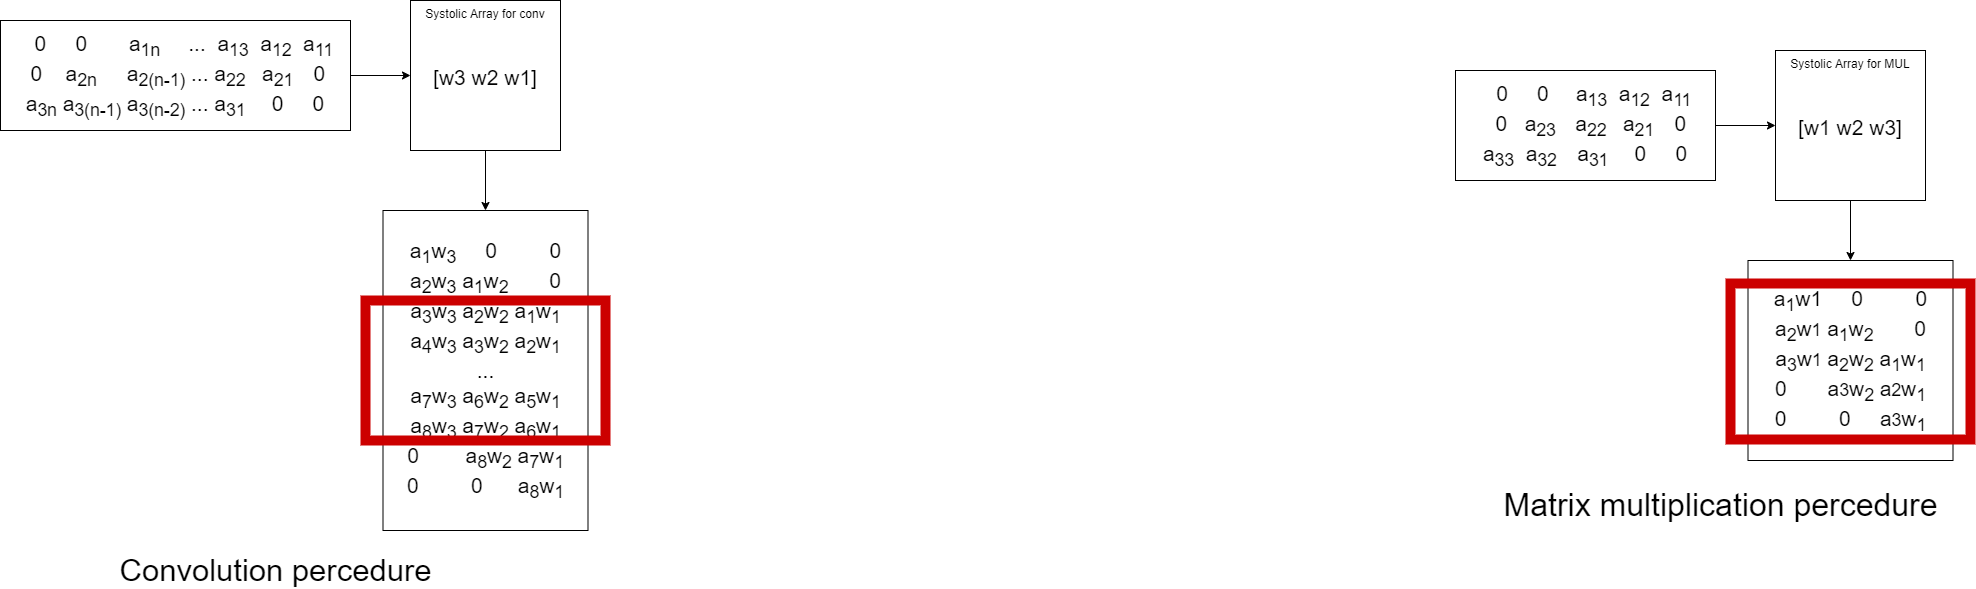

The diagram above was exported from draw.io. Its source (the exported page's mxGraphModel, read from the mxfile embedded in the PNG):
<mxGraphModel dx="1283" dy="975" grid="1" gridSize="10" guides="1" tooltips="1" connect="1" arrows="1" fold="1" page="1" pageScale="1" pageWidth="1169" pageHeight="827" math="0" shadow="0">
  <root>
    <mxCell id="0" />
    <mxCell id="1" parent="0" />
    <mxCell id="6" value="" style="edgeStyle=none;html=1;fontSize=21;" edge="1" parent="1" source="2" target="5">
      <mxGeometry relative="1" as="geometry" />
    </mxCell>
    <mxCell id="2" value="Systolic Array for conv&lt;br&gt;&lt;br&gt;&lt;br&gt;&lt;br&gt;&lt;font style=&quot;font-size: 21px&quot;&gt;[w3 w2 w1]&lt;/font&gt;" style="whiteSpace=wrap;html=1;aspect=fixed;verticalAlign=top;" vertex="1" parent="1">
      <mxGeometry x="435" y="60" width="150" height="150" as="geometry" />
    </mxCell>
    <mxCell id="4" value="" style="edgeStyle=none;html=1;fontSize=21;" edge="1" parent="1" source="3" target="2">
      <mxGeometry relative="1" as="geometry" />
    </mxCell>
    <mxCell id="3" value="&amp;nbsp; &amp;nbsp;0&amp;nbsp;&amp;nbsp; &amp;nbsp; 0&amp;nbsp;&amp;nbsp;&lt;span style=&quot;font-size: 17.5px&quot;&gt;&amp;nbsp;&amp;nbsp; &amp;nbsp;&amp;nbsp;&lt;/span&gt;&amp;nbsp;a&lt;sub&gt;1n&amp;nbsp;&lt;/sub&gt;&amp;nbsp; &amp;nbsp; ...&amp;nbsp; a&lt;sub&gt;13&lt;/sub&gt;&amp;nbsp; a&lt;sub&gt;12&lt;/sub&gt;&amp;nbsp; a&lt;sub&gt;11&lt;/sub&gt;&lt;br&gt;&amp;nbsp;&lt;span&gt;0&amp;nbsp; &amp;nbsp; a&lt;/span&gt;&lt;sub&gt;2n&amp;nbsp; &amp;nbsp; &amp;nbsp;&lt;/sub&gt;&lt;span&gt; a&lt;/span&gt;&lt;sub&gt;2(n-1)&lt;/sub&gt;&lt;span&gt; ... a&lt;/span&gt;&lt;sub&gt;22&amp;nbsp;&lt;/sub&gt;&lt;span&gt;&amp;nbsp; a&lt;/span&gt;&lt;sub&gt;21&amp;nbsp; &amp;nbsp;&lt;/sub&gt;&lt;span&gt;&amp;nbsp;0&lt;/span&gt;&lt;br&gt;a&lt;sub&gt;3n&lt;/sub&gt; a&lt;sub&gt;3(n-1)&lt;/sub&gt; a&lt;sub&gt;3(n-2)&lt;/sub&gt;&amp;nbsp;... a&lt;sub&gt;31&amp;nbsp; &amp;nbsp;&lt;/sub&gt;&amp;nbsp; 0&amp;nbsp; &amp;nbsp; &amp;nbsp;0" style="rounded=0;whiteSpace=wrap;html=1;fontSize=21;align=center;" vertex="1" parent="1">
      <mxGeometry x="25" y="80" width="350" height="110" as="geometry" />
    </mxCell>
    <mxCell id="5" value="a&lt;sub&gt;1&lt;/sub&gt;w&lt;sub&gt;3&amp;nbsp; &amp;nbsp; &amp;nbsp; &lt;/sub&gt;0&amp;nbsp; &amp;nbsp; &amp;nbsp; &amp;nbsp; &amp;nbsp;0&lt;br&gt;a&lt;sub&gt;2&lt;/sub&gt;w&lt;sub&gt;3&lt;/sub&gt; a&lt;sub&gt;1&lt;/sub&gt;w&lt;sub&gt;2&lt;/sub&gt;&amp;nbsp; &amp;nbsp; &amp;nbsp; &amp;nbsp;0&lt;br&gt;a&lt;sub&gt;3&lt;/sub&gt;w&lt;sub&gt;3&lt;/sub&gt; a&lt;sub&gt;2&lt;/sub&gt;w&lt;sub&gt;2&lt;/sub&gt; a&lt;sub&gt;1&lt;/sub&gt;w&lt;sub&gt;1&lt;/sub&gt;&lt;br&gt;a&lt;sub&gt;4&lt;/sub&gt;w&lt;sub&gt;3&lt;/sub&gt; a&lt;sub&gt;3&lt;/sub&gt;w&lt;sub&gt;2&lt;/sub&gt; a&lt;sub&gt;2&lt;/sub&gt;w&lt;sub&gt;1&lt;/sub&gt;&lt;br&gt;...&lt;br&gt;a&lt;sub&gt;7&lt;/sub&gt;w&lt;sub&gt;3&lt;/sub&gt; a&lt;sub&gt;6&lt;/sub&gt;w&lt;sub&gt;2&lt;/sub&gt; a&lt;sub&gt;5&lt;/sub&gt;w&lt;sub&gt;1&lt;/sub&gt;&lt;br&gt;a&lt;sub&gt;8&lt;/sub&gt;w&lt;sub&gt;3&lt;/sub&gt; a&lt;sub&gt;7&lt;/sub&gt;w&lt;sub&gt;2&lt;/sub&gt; a&lt;sub&gt;6&lt;/sub&gt;w&lt;sub&gt;1&lt;/sub&gt;&lt;br&gt;0&amp;nbsp; &amp;nbsp; &amp;nbsp; &amp;nbsp; a&lt;sub&gt;8&lt;/sub&gt;w&lt;sub&gt;2&lt;/sub&gt; a&lt;sub&gt;7&lt;/sub&gt;w&lt;sub&gt;1&lt;/sub&gt;&lt;br&gt;0&amp;nbsp; &amp;nbsp; &amp;nbsp; &amp;nbsp; &amp;nbsp;0&amp;nbsp; &amp;nbsp; &amp;nbsp; a&lt;sub&gt;8&lt;/sub&gt;w&lt;sub&gt;1&lt;/sub&gt;" style="whiteSpace=wrap;html=1;fontSize=21;" vertex="1" parent="1">
      <mxGeometry x="407.5" y="270" width="205" height="320" as="geometry" />
    </mxCell>
    <mxCell id="8" value="" style="edgeStyle=none;html=1;fontSize=21;" edge="1" parent="1" source="9" target="12">
      <mxGeometry relative="1" as="geometry" />
    </mxCell>
    <mxCell id="9" value="Systolic Array for MUL&lt;br&gt;&lt;br&gt;&lt;br&gt;&lt;br&gt;&lt;font style=&quot;font-size: 21px&quot;&gt;[w1 w2 w3]&lt;/font&gt;" style="whiteSpace=wrap;html=1;aspect=fixed;verticalAlign=top;" vertex="1" parent="1">
      <mxGeometry x="1800" y="110" width="150" height="150" as="geometry" />
    </mxCell>
    <mxCell id="10" value="" style="edgeStyle=none;html=1;fontSize=21;" edge="1" parent="1" source="11" target="9">
      <mxGeometry relative="1" as="geometry" />
    </mxCell>
    <mxCell id="11" value="&amp;nbsp; &amp;nbsp;0&amp;nbsp;&amp;nbsp; &amp;nbsp; 0&amp;nbsp;&amp;nbsp;&lt;span style=&quot;font-size: 17.5px&quot;&gt;&amp;nbsp;&amp;nbsp;&lt;/span&gt;&amp;nbsp;a&lt;sub&gt;13&lt;/sub&gt;&amp;nbsp; a&lt;sub&gt;12&lt;/sub&gt;&amp;nbsp; a&lt;sub&gt;11&lt;/sub&gt;&lt;br&gt;&amp;nbsp; &lt;span&gt;0&amp;nbsp; &amp;nbsp;a&lt;/span&gt;&lt;sub&gt;23&amp;nbsp; &amp;nbsp;&amp;nbsp;&lt;/sub&gt;&lt;span&gt;a&lt;/span&gt;&lt;sub&gt;22&amp;nbsp;&lt;/sub&gt;&lt;span&gt;&amp;nbsp; a&lt;/span&gt;&lt;sub&gt;21&amp;nbsp; &amp;nbsp;&lt;/sub&gt;&lt;span&gt;&amp;nbsp;0&lt;/span&gt;&lt;br&gt;a&lt;sub&gt;33&lt;/sub&gt;&amp;nbsp; a&lt;sub&gt;32&amp;nbsp; &amp;nbsp;&lt;/sub&gt;&amp;nbsp;a&lt;sub&gt;31&amp;nbsp; &amp;nbsp;&lt;/sub&gt;&amp;nbsp; 0&amp;nbsp; &amp;nbsp; &amp;nbsp;0" style="rounded=0;whiteSpace=wrap;html=1;fontSize=21;align=center;" vertex="1" parent="1">
      <mxGeometry x="1480" y="130" width="260" height="110" as="geometry" />
    </mxCell>
    <mxCell id="12" value="a&lt;sub&gt;1&lt;/sub&gt;w1&lt;sub&gt;&amp;nbsp; &amp;nbsp; &amp;nbsp;&amp;nbsp;&lt;/sub&gt;0&amp;nbsp; &amp;nbsp; &amp;nbsp; &amp;nbsp; &amp;nbsp;0&lt;br&gt;a&lt;sub&gt;2&lt;/sub&gt;w&lt;span style=&quot;font-size: 17.5px&quot;&gt;1&lt;/span&gt;&amp;nbsp;a&lt;sub&gt;1&lt;/sub&gt;w&lt;sub&gt;2&lt;/sub&gt;&amp;nbsp; &amp;nbsp; &amp;nbsp; &amp;nbsp;0&lt;br&gt;a&lt;sub&gt;3&lt;/sub&gt;w&lt;span style=&quot;font-size: 17.5px&quot;&gt;1&lt;/span&gt;&amp;nbsp;a&lt;sub&gt;2&lt;/sub&gt;w&lt;sub&gt;2&lt;/sub&gt; a&lt;sub&gt;1&lt;/sub&gt;w&lt;sub&gt;1&lt;/sub&gt;&lt;br&gt;0&amp;nbsp; &amp;nbsp; &amp;nbsp; &amp;nbsp;a&lt;span style=&quot;font-size: 17.5px&quot;&gt;3&lt;/span&gt;w&lt;sub&gt;2&lt;/sub&gt; a&lt;span style=&quot;font-size: 17.5px&quot;&gt;2&lt;/span&gt;w&lt;sub&gt;1&lt;/sub&gt;&lt;br&gt;0&amp;nbsp; &amp;nbsp; &amp;nbsp; &amp;nbsp; &amp;nbsp;0&amp;nbsp; &amp;nbsp; &amp;nbsp;a&lt;span style=&quot;font-size: 17.5px&quot;&gt;3&lt;/span&gt;w&lt;sub&gt;1&lt;/sub&gt;" style="whiteSpace=wrap;html=1;fontSize=21;" vertex="1" parent="1">
      <mxGeometry x="1772.5" y="320" width="205" height="200" as="geometry" />
    </mxCell>
    <mxCell id="13" value="&lt;font style=&quot;font-size: 31px&quot;&gt;Convolution percedure&lt;/font&gt;" style="text;html=1;align=center;verticalAlign=middle;resizable=0;points=[];autosize=1;strokeColor=none;fillColor=none;fontSize=21;" vertex="1" parent="1">
      <mxGeometry x="135" y="615" width="330" height="30" as="geometry" />
    </mxCell>
    <mxCell id="14" value="&lt;font style=&quot;font-size: 32px&quot;&gt;Matrix multiplication percedure&lt;/font&gt;" style="text;html=1;align=center;verticalAlign=middle;resizable=0;points=[];autosize=1;strokeColor=none;fillColor=none;fontSize=21;" vertex="1" parent="1">
      <mxGeometry x="1520" y="550" width="450" height="30" as="geometry" />
    </mxCell>
    <mxCell id="15" value="" style="rounded=0;whiteSpace=wrap;html=1;labelBackgroundColor=none;fontSize=21;strokeColor=#CC0000;fillColor=none;strokeWidth=10;" vertex="1" parent="1">
      <mxGeometry x="390" y="360" width="240" height="140" as="geometry" />
    </mxCell>
    <mxCell id="16" value="" style="rounded=0;whiteSpace=wrap;html=1;labelBackgroundColor=none;fontSize=21;strokeColor=#CC0000;fillColor=none;strokeWidth=10;" vertex="1" parent="1">
      <mxGeometry x="1755" y="343" width="240" height="156" as="geometry" />
    </mxCell>
  </root>
</mxGraphModel>